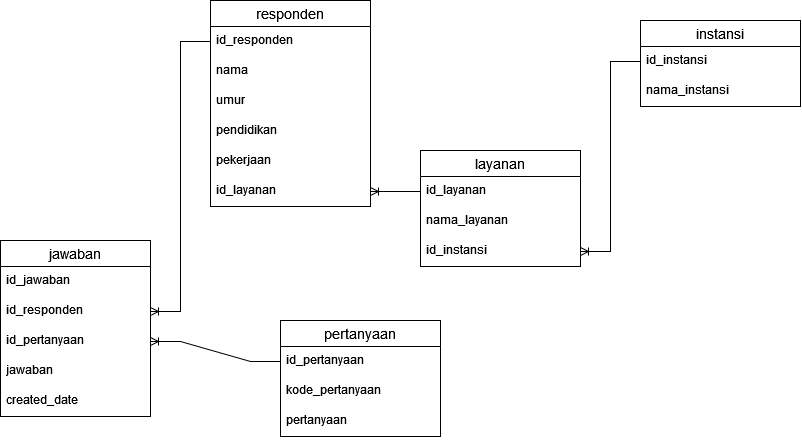

The diagram above was exported from draw.io. Its source (the exported page's mxGraphModel, read from the mxfile embedded in the PNG):
<mxGraphModel dx="1024" dy="526" grid="1" gridSize="10" guides="1" tooltips="1" connect="1" arrows="1" fold="1" page="1" pageScale="1" pageWidth="850" pageHeight="1100" math="0" shadow="0">
  <root>
    <mxCell id="0" />
    <mxCell id="1" parent="0" />
    <mxCell id="pWdQaDaiBElHPHxOZtAA-25" value="responden" style="swimlane;fontStyle=0;childLayout=stackLayout;horizontal=1;startSize=26;horizontalStack=0;resizeParent=1;resizeParentMax=0;resizeLast=0;collapsible=1;marginBottom=0;align=center;fontSize=14;" vertex="1" parent="1">
      <mxGeometry x="230" y="10" width="160" height="206" as="geometry" />
    </mxCell>
    <mxCell id="pWdQaDaiBElHPHxOZtAA-26" value="id_responden" style="text;strokeColor=none;fillColor=none;spacingLeft=4;spacingRight=4;overflow=hidden;rotatable=0;points=[[0,0.5],[1,0.5]];portConstraint=eastwest;fontSize=12;whiteSpace=wrap;html=1;" vertex="1" parent="pWdQaDaiBElHPHxOZtAA-25">
      <mxGeometry y="26" width="160" height="30" as="geometry" />
    </mxCell>
    <mxCell id="pWdQaDaiBElHPHxOZtAA-27" value="nama" style="text;strokeColor=none;fillColor=none;spacingLeft=4;spacingRight=4;overflow=hidden;rotatable=0;points=[[0,0.5],[1,0.5]];portConstraint=eastwest;fontSize=12;whiteSpace=wrap;html=1;" vertex="1" parent="pWdQaDaiBElHPHxOZtAA-25">
      <mxGeometry y="56" width="160" height="30" as="geometry" />
    </mxCell>
    <mxCell id="pWdQaDaiBElHPHxOZtAA-28" value="umur" style="text;strokeColor=none;fillColor=none;spacingLeft=4;spacingRight=4;overflow=hidden;rotatable=0;points=[[0,0.5],[1,0.5]];portConstraint=eastwest;fontSize=12;whiteSpace=wrap;html=1;" vertex="1" parent="pWdQaDaiBElHPHxOZtAA-25">
      <mxGeometry y="86" width="160" height="30" as="geometry" />
    </mxCell>
    <mxCell id="pWdQaDaiBElHPHxOZtAA-29" value="pendidikan" style="text;strokeColor=none;fillColor=none;spacingLeft=4;spacingRight=4;overflow=hidden;rotatable=0;points=[[0,0.5],[1,0.5]];portConstraint=eastwest;fontSize=12;whiteSpace=wrap;html=1;" vertex="1" parent="pWdQaDaiBElHPHxOZtAA-25">
      <mxGeometry y="116" width="160" height="30" as="geometry" />
    </mxCell>
    <mxCell id="pWdQaDaiBElHPHxOZtAA-30" value="pekerjaan" style="text;strokeColor=none;fillColor=none;spacingLeft=4;spacingRight=4;overflow=hidden;rotatable=0;points=[[0,0.5],[1,0.5]];portConstraint=eastwest;fontSize=12;whiteSpace=wrap;html=1;" vertex="1" parent="pWdQaDaiBElHPHxOZtAA-25">
      <mxGeometry y="146" width="160" height="30" as="geometry" />
    </mxCell>
    <mxCell id="pWdQaDaiBElHPHxOZtAA-31" value="id_layanan" style="text;strokeColor=none;fillColor=none;spacingLeft=4;spacingRight=4;overflow=hidden;rotatable=0;points=[[0,0.5],[1,0.5]];portConstraint=eastwest;fontSize=12;whiteSpace=wrap;html=1;" vertex="1" parent="pWdQaDaiBElHPHxOZtAA-25">
      <mxGeometry y="176" width="160" height="30" as="geometry" />
    </mxCell>
    <mxCell id="pWdQaDaiBElHPHxOZtAA-32" value="layanan" style="swimlane;fontStyle=0;childLayout=stackLayout;horizontal=1;startSize=26;horizontalStack=0;resizeParent=1;resizeParentMax=0;resizeLast=0;collapsible=1;marginBottom=0;align=center;fontSize=14;" vertex="1" parent="1">
      <mxGeometry x="440" y="160" width="160" height="116" as="geometry" />
    </mxCell>
    <mxCell id="pWdQaDaiBElHPHxOZtAA-43" value="id_layanan" style="text;strokeColor=none;fillColor=none;spacingLeft=4;spacingRight=4;overflow=hidden;rotatable=0;points=[[0,0.5],[1,0.5]];portConstraint=eastwest;fontSize=12;whiteSpace=wrap;html=1;" vertex="1" parent="pWdQaDaiBElHPHxOZtAA-32">
      <mxGeometry y="26" width="160" height="30" as="geometry" />
    </mxCell>
    <mxCell id="pWdQaDaiBElHPHxOZtAA-44" value="nama_layanan" style="text;strokeColor=none;fillColor=none;spacingLeft=4;spacingRight=4;overflow=hidden;rotatable=0;points=[[0,0.5],[1,0.5]];portConstraint=eastwest;fontSize=12;whiteSpace=wrap;html=1;" vertex="1" parent="pWdQaDaiBElHPHxOZtAA-32">
      <mxGeometry y="56" width="160" height="30" as="geometry" />
    </mxCell>
    <mxCell id="pWdQaDaiBElHPHxOZtAA-37" value="id_instansi" style="text;strokeColor=none;fillColor=none;spacingLeft=4;spacingRight=4;overflow=hidden;rotatable=0;points=[[0,0.5],[1,0.5]];portConstraint=eastwest;fontSize=12;whiteSpace=wrap;html=1;" vertex="1" parent="pWdQaDaiBElHPHxOZtAA-32">
      <mxGeometry y="86" width="160" height="30" as="geometry" />
    </mxCell>
    <mxCell id="pWdQaDaiBElHPHxOZtAA-45" value="" style="edgeStyle=entityRelationEdgeStyle;fontSize=12;html=1;endArrow=ERoneToMany;rounded=0;entryX=1;entryY=0.5;entryDx=0;entryDy=0;exitX=0;exitY=0.5;exitDx=0;exitDy=0;" edge="1" parent="1" source="pWdQaDaiBElHPHxOZtAA-43" target="pWdQaDaiBElHPHxOZtAA-31">
      <mxGeometry width="100" height="100" relative="1" as="geometry">
        <mxPoint x="440" y="240" as="sourcePoint" />
        <mxPoint x="470" y="180" as="targetPoint" />
      </mxGeometry>
    </mxCell>
    <mxCell id="pWdQaDaiBElHPHxOZtAA-46" value="instansi" style="swimlane;fontStyle=0;childLayout=stackLayout;horizontal=1;startSize=26;horizontalStack=0;resizeParent=1;resizeParentMax=0;resizeLast=0;collapsible=1;marginBottom=0;align=center;fontSize=14;" vertex="1" parent="1">
      <mxGeometry x="660" y="30" width="160" height="86" as="geometry" />
    </mxCell>
    <mxCell id="pWdQaDaiBElHPHxOZtAA-47" value="id_instansi" style="text;strokeColor=none;fillColor=none;spacingLeft=4;spacingRight=4;overflow=hidden;rotatable=0;points=[[0,0.5],[1,0.5]];portConstraint=eastwest;fontSize=12;whiteSpace=wrap;html=1;" vertex="1" parent="pWdQaDaiBElHPHxOZtAA-46">
      <mxGeometry y="26" width="160" height="30" as="geometry" />
    </mxCell>
    <mxCell id="pWdQaDaiBElHPHxOZtAA-48" value="nama_instansi" style="text;strokeColor=none;fillColor=none;spacingLeft=4;spacingRight=4;overflow=hidden;rotatable=0;points=[[0,0.5],[1,0.5]];portConstraint=eastwest;fontSize=12;whiteSpace=wrap;html=1;" vertex="1" parent="pWdQaDaiBElHPHxOZtAA-46">
      <mxGeometry y="56" width="160" height="30" as="geometry" />
    </mxCell>
    <mxCell id="pWdQaDaiBElHPHxOZtAA-50" value="" style="edgeStyle=entityRelationEdgeStyle;fontSize=12;html=1;endArrow=ERoneToMany;rounded=0;exitX=0;exitY=0.5;exitDx=0;exitDy=0;entryX=1;entryY=0.5;entryDx=0;entryDy=0;" edge="1" parent="1" source="pWdQaDaiBElHPHxOZtAA-47" target="pWdQaDaiBElHPHxOZtAA-37">
      <mxGeometry width="100" height="100" relative="1" as="geometry">
        <mxPoint x="370" y="250" as="sourcePoint" />
        <mxPoint x="470" y="150" as="targetPoint" />
      </mxGeometry>
    </mxCell>
    <mxCell id="pWdQaDaiBElHPHxOZtAA-51" value="jawaban" style="swimlane;fontStyle=0;childLayout=stackLayout;horizontal=1;startSize=26;horizontalStack=0;resizeParent=1;resizeParentMax=0;resizeLast=0;collapsible=1;marginBottom=0;align=center;fontSize=14;" vertex="1" parent="1">
      <mxGeometry x="20" y="250" width="150" height="176" as="geometry" />
    </mxCell>
    <mxCell id="pWdQaDaiBElHPHxOZtAA-52" value="id_jawaban" style="text;strokeColor=none;fillColor=none;spacingLeft=4;spacingRight=4;overflow=hidden;rotatable=0;points=[[0,0.5],[1,0.5]];portConstraint=eastwest;fontSize=12;whiteSpace=wrap;html=1;" vertex="1" parent="pWdQaDaiBElHPHxOZtAA-51">
      <mxGeometry y="26" width="150" height="30" as="geometry" />
    </mxCell>
    <mxCell id="pWdQaDaiBElHPHxOZtAA-54" value="id_responden" style="text;strokeColor=none;fillColor=none;spacingLeft=4;spacingRight=4;overflow=hidden;rotatable=0;points=[[0,0.5],[1,0.5]];portConstraint=eastwest;fontSize=12;whiteSpace=wrap;html=1;" vertex="1" parent="pWdQaDaiBElHPHxOZtAA-51">
      <mxGeometry y="56" width="150" height="30" as="geometry" />
    </mxCell>
    <mxCell id="pWdQaDaiBElHPHxOZtAA-55" value="id_pertanyaan" style="text;strokeColor=none;fillColor=none;spacingLeft=4;spacingRight=4;overflow=hidden;rotatable=0;points=[[0,0.5],[1,0.5]];portConstraint=eastwest;fontSize=12;whiteSpace=wrap;html=1;" vertex="1" parent="pWdQaDaiBElHPHxOZtAA-51">
      <mxGeometry y="86" width="150" height="30" as="geometry" />
    </mxCell>
    <mxCell id="pWdQaDaiBElHPHxOZtAA-56" value="jawaban" style="text;strokeColor=none;fillColor=none;spacingLeft=4;spacingRight=4;overflow=hidden;rotatable=0;points=[[0,0.5],[1,0.5]];portConstraint=eastwest;fontSize=12;whiteSpace=wrap;html=1;" vertex="1" parent="pWdQaDaiBElHPHxOZtAA-51">
      <mxGeometry y="116" width="150" height="30" as="geometry" />
    </mxCell>
    <mxCell id="pWdQaDaiBElHPHxOZtAA-53" value="created_date" style="text;strokeColor=none;fillColor=none;spacingLeft=4;spacingRight=4;overflow=hidden;rotatable=0;points=[[0,0.5],[1,0.5]];portConstraint=eastwest;fontSize=12;whiteSpace=wrap;html=1;" vertex="1" parent="pWdQaDaiBElHPHxOZtAA-51">
      <mxGeometry y="146" width="150" height="30" as="geometry" />
    </mxCell>
    <mxCell id="pWdQaDaiBElHPHxOZtAA-57" value="" style="edgeStyle=entityRelationEdgeStyle;fontSize=12;html=1;endArrow=ERoneToMany;rounded=0;exitX=0;exitY=0.5;exitDx=0;exitDy=0;entryX=1;entryY=0.5;entryDx=0;entryDy=0;" edge="1" parent="1" source="pWdQaDaiBElHPHxOZtAA-26" target="pWdQaDaiBElHPHxOZtAA-54">
      <mxGeometry width="100" height="100" relative="1" as="geometry">
        <mxPoint x="180" y="310" as="sourcePoint" />
        <mxPoint x="250" y="310" as="targetPoint" />
      </mxGeometry>
    </mxCell>
    <mxCell id="pWdQaDaiBElHPHxOZtAA-58" value="pertanyaan" style="swimlane;fontStyle=0;childLayout=stackLayout;horizontal=1;startSize=26;horizontalStack=0;resizeParent=1;resizeParentMax=0;resizeLast=0;collapsible=1;marginBottom=0;align=center;fontSize=14;" vertex="1" parent="1">
      <mxGeometry x="300" y="330" width="160" height="116" as="geometry" />
    </mxCell>
    <mxCell id="pWdQaDaiBElHPHxOZtAA-59" value="id_pertanyaan" style="text;strokeColor=none;fillColor=none;spacingLeft=4;spacingRight=4;overflow=hidden;rotatable=0;points=[[0,0.5],[1,0.5]];portConstraint=eastwest;fontSize=12;whiteSpace=wrap;html=1;" vertex="1" parent="pWdQaDaiBElHPHxOZtAA-58">
      <mxGeometry y="26" width="160" height="30" as="geometry" />
    </mxCell>
    <mxCell id="pWdQaDaiBElHPHxOZtAA-60" value="kode_pertanyaan" style="text;strokeColor=none;fillColor=none;spacingLeft=4;spacingRight=4;overflow=hidden;rotatable=0;points=[[0,0.5],[1,0.5]];portConstraint=eastwest;fontSize=12;whiteSpace=wrap;html=1;" vertex="1" parent="pWdQaDaiBElHPHxOZtAA-58">
      <mxGeometry y="56" width="160" height="30" as="geometry" />
    </mxCell>
    <mxCell id="pWdQaDaiBElHPHxOZtAA-61" value="&lt;div&gt;pertanyaan&lt;/div&gt;&lt;div&gt;&lt;br&gt;&lt;/div&gt;" style="text;strokeColor=none;fillColor=none;spacingLeft=4;spacingRight=4;overflow=hidden;rotatable=0;points=[[0,0.5],[1,0.5]];portConstraint=eastwest;fontSize=12;whiteSpace=wrap;html=1;" vertex="1" parent="pWdQaDaiBElHPHxOZtAA-58">
      <mxGeometry y="86" width="160" height="30" as="geometry" />
    </mxCell>
    <mxCell id="pWdQaDaiBElHPHxOZtAA-62" value="" style="edgeStyle=entityRelationEdgeStyle;fontSize=12;html=1;endArrow=ERoneToMany;rounded=0;exitX=0;exitY=0.5;exitDx=0;exitDy=0;entryX=1;entryY=0.5;entryDx=0;entryDy=0;" edge="1" parent="1" source="pWdQaDaiBElHPHxOZtAA-59" target="pWdQaDaiBElHPHxOZtAA-55">
      <mxGeometry width="100" height="100" relative="1" as="geometry">
        <mxPoint x="180" y="510" as="sourcePoint" />
        <mxPoint x="280" y="410" as="targetPoint" />
      </mxGeometry>
    </mxCell>
  </root>
</mxGraphModel>